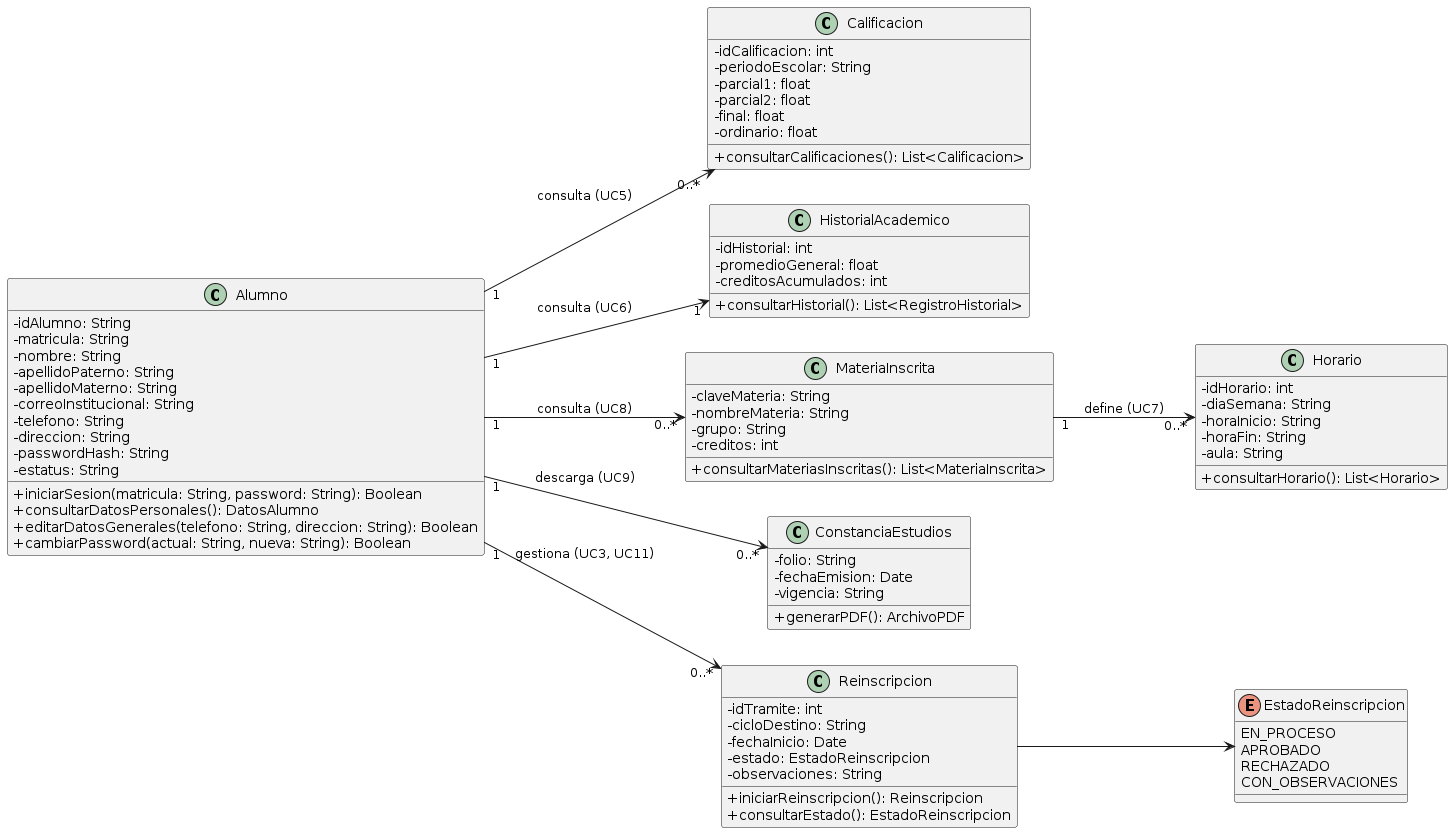

The diagram above was rendered by PlantUML. Its source (embedded in the PNG):
@startuml
skinparam classAttributeIconSize 0
left to right direction

class Alumno {
  - idAlumno: String
  - matricula: String
  - nombre: String
  - apellidoPaterno: String
  - apellidoMaterno: String
  - correoInstitucional: String
  - telefono: String
  - direccion: String
  - passwordHash: String
  - estatus: String
  + iniciarSesion(matricula: String, password: String): Boolean
  + consultarDatosPersonales(): DatosAlumno
  + editarDatosGenerales(telefono: String, direccion: String): Boolean
  + cambiarPassword(actual: String, nueva: String): Boolean
}

class Calificacion {
  - idCalificacion: int
  - periodoEscolar: String
  - parcial1: float
  - parcial2: float
  - final: float
  - ordinario: float
  + consultarCalificaciones(): List<Calificacion>
}

class HistorialAcademico {
  - idHistorial: int
  - promedioGeneral: float
  - creditosAcumulados: int
  + consultarHistorial(): List<RegistroHistorial>
}

class MateriaInscrita {
  - claveMateria: String
  - nombreMateria: String
  - grupo: String
  - creditos: int
  + consultarMateriasInscritas(): List<MateriaInscrita>
}

class Horario {
  - idHorario: int
  - diaSemana: String
  - horaInicio: String
  - horaFin: String
  - aula: String
  + consultarHorario(): List<Horario>
}

class ConstanciaEstudios {
  - folio: String
  - fechaEmision: Date
  - vigencia: String
  + generarPDF(): ArchivoPDF
}

class Reinscripcion {
  - idTramite: int
  - cicloDestino: String
  - fechaInicio: Date
  - estado: EstadoReinscripcion
  - observaciones: String
  + iniciarReinscripcion(): Reinscripcion
  + consultarEstado(): EstadoReinscripcion
}

enum EstadoReinscripcion {
  EN_PROCESO
  APROBADO
  RECHAZADO
  CON_OBSERVACIONES
}

Alumno "1" --> "0..*" Calificacion : consulta (UC5)
Alumno "1" --> "1" HistorialAcademico : consulta (UC6)
Alumno "1" --> "0..*" MateriaInscrita : consulta (UC8)
MateriaInscrita "1" --> "0..*" Horario : define (UC7)
Alumno "1" --> "0..*" ConstanciaEstudios : descarga (UC9)
Alumno "1" --> "0..*" Reinscripcion : gestiona (UC3, UC11)
Reinscripcion --> EstadoReinscripcion
@enduml